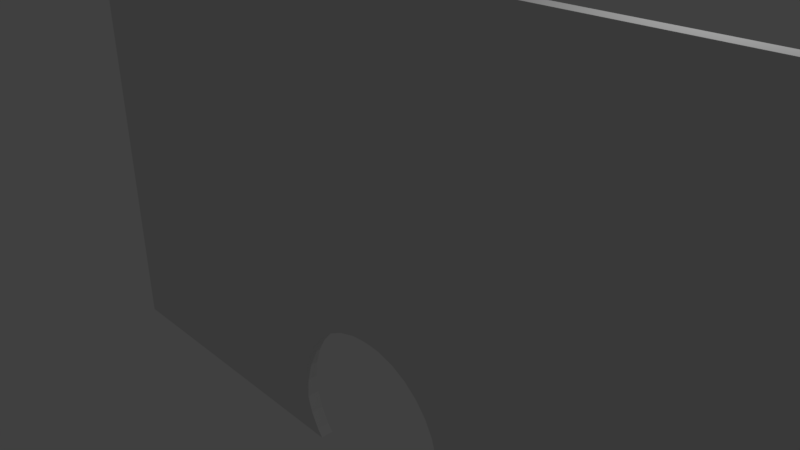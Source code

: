 # Source: wall_sphere.blend  (saved by Blender 2.79.0; exported with 4.5.12 LTS)
import bpy
from mathutils import Matrix  # noqa: F401  (used for matrix-valued properties, if any)

bpy.ops.wm.read_factory_settings(use_empty=True)
scene = bpy.context.scene
scene.name = 'Scene'

# ---- collections
col_collection_1 = bpy.data.collections.new('Collection 1'); scene.collection.children.link(col_collection_1)

# ---- materials (node trees are filled in below, after node groups)
mat_material = bpy.data.materials.new('Material')
mat_material.alpha_threshold = 0.0
mat_material.use_transparent_shadow = False
mat_material.roughness = 0.5
mat_material.line_color = (0.0, 0.0, 0.0, 1.0)

# ---- material node trees

# ---- world
world_world = bpy.data.worlds.new('World'); scene.world = world_world
world_world.color = (0.05088, 0.05088, 0.05088)
world_world.use_sun_shadow = False
world_world.sun_shadow_jitter_overblur = 0.0
world_world.cycles.sampling_method = 'MANUAL'

# ---- cameras
cam_camera = bpy.data.cameras.new('Camera')
cam_camera.clip_end = 100.0
cam_camera.lens = 35.0
cam_camera.sensor_width = 32.0
cam_camera.sensor_height = 18.0
cam_camera.ortho_scale = 7.314
cam_camera.dof.focus_distance = 0.0
cam_camera.dof.aperture_fstop = 128.0

# ---- lights
light_lamp = bpy.data.lights.new('Lamp', 'POINT')
light_lamp.transmission_factor = 0.0
light_lamp.cutoff_distance = 30.0
light_lamp.energy = 100.0
light_lamp.shadow_buffer_clip_start = 1.001
light_lamp.shadow_soft_size = 0.1
light_lamp.shadow_maximum_resolution = 0.006
light_lamp.use_absolute_resolution = True

# ---- meshes
me_cube = bpy.data.meshes.new('Cube')
me_cube.from_pydata([(0.04321, 0.5328, -0.3715), (0.04405, -4.573e-06, -0.3715), (0.08641, -4.469e-06, -0.3936), (0.1255, -4.364e-06, -0.4295), (0.1597, -4.469e-06, -0.4779), (0.1878, -4.677e-06, -0.5368), (0.2086, -3.843e-06, -0.6041), (0.2215, -5.512e-06, -0.677), (0.2258, -5.303e-06, -0.7529), (0.2215, -5.512e-06, -0.8288), (0.2086, -3.217e-06, -0.9017), (0.1878, -4.677e-06, -0.9689), (0.04321, -0.5328, -0.3715), (-5.203e-08, -7.787e-06, -0.364), (-0.04321, -0.5328, -0.3715), (-0.04405, -4.364e-06, -0.3715), (-0.08641, -3.947e-06, -0.3936), (-0.1255, -3.947e-06, -0.4295), (-0.1597, -2.591e-06, -0.4779), (-0.1878, -1.965e-06, -0.5368), (-0.2086, -4.469e-06, -0.6041), (-0.2215, -1.339e-06, -0.677), (-0.2258, -1.965e-06, -0.7529), (-0.2215, -1.339e-06, -0.8288), (-0.2086, -4.469e-06, -0.9017), (-0.1878, -1.965e-06, -0.9689), (-0.04321, 0.5328, -0.3715), (1.0, 1.0, -1.0), (1.0, -1.0, -1.0), (-1.0, -1.0, -1.0), (-1.0, 1.0, -1.0), (1.0, 1.0, 1.0), (1.0, -1.0, 1.0), (-1.0, -1.0, 1.0), (-1.0, 1.0, 1.0), (0.1239, 1.0, -0.4295), (-0.1239, 1.0, -0.4295), (0.04092, 1.0, -0.3715), (0.08109, 1.0, -0.3917), (0.03894, 1.0, -0.3712), (0.08482, 1.0, -0.3936), (-0.03894, 1.0, -0.3712), (-0.04092, 1.0, -0.3715), (-0.08109, 1.0, -0.3917), (-0.08482, 1.0, -0.3936), (-0.2199, -1.0, -0.8288), (-0.2199, -1.0, -0.677), (-0.1862, -1.0, -0.5368), (-0.1581, -1.0, -0.4779), (-0.173, -2.295e-06, -1.0), (-0.1714, -1.0, -1.0), (-0.1862, -1.0, -0.9689), (-0.2242, -1.0, -0.7529), (0.207, -1.0, -0.9017), (0.207, -1.0, -0.6041), (-0.1239, -1.0, -0.4295), (-0.08482, -1.0, -0.3936), (-0.08109, -1.0, -0.3917), (0.1239, -1.0, -0.4295), (0.1581, -1.0, -0.4779), (0.08109, -1.0, -0.3917), (0.08482, -1.0, -0.3936), (-0.207, -1.0, -0.9017), (0.1714, -1.0, -1.0), (0.173, -4.567e-06, -1.0), (0.1862, -1.0, -0.5368), (-0.207, -1.0, -0.6041), (0.1862, -1.0, -0.9689), (0.2199, -1.0, -0.8288), (0.2242, -1.0, -0.7529), (0.2199, -1.0, -0.677), (-0.03894, -1.0, -0.3712), (-0.04092, -1.0, -0.3715), (-0.006681, -1.0, -0.367), (-0.01078, -1.0, -0.3673), (-3.357e-08, -1.0, -0.3667), (-0.003208, -1.0, -0.3668), (-0.01613, -1.0, -0.3679), (-0.02414, -1.0, -0.3689), (0.006681, -1.0, -0.367), (0.003208, -1.0, -0.3668), (0.01613, -1.0, -0.3679), (0.01078, -1.0, -0.3673), (0.03894, -1.0, -0.3712), (0.04092, -1.0, -0.3715), (0.02414, -1.0, -0.3689), (-0.2242, 1.0, -0.7529), (-0.2199, 1.0, -0.8288), (0.2242, 1.0, -0.7529), (0.003208, 1.0, -0.3668), (0.006681, 1.0, -0.367), (-0.2199, 1.0, -0.677), (-0.006681, 1.0, -0.367), (-0.003208, 1.0, -0.3668), (0.2199, 1.0, -0.677), (0.2199, 1.0, -0.8288), (0.207, 1.0, -0.6041), (0.207, 1.0, -0.9017), (0.01078, 1.0, -0.3673), (-0.01078, 1.0, -0.3673), (-0.207, 1.0, -0.6041), (-0.1862, 1.0, -0.9689), (-0.1862, 1.0, -0.5368), (-0.207, 1.0, -0.9017), (0.01613, 1.0, -0.3679), (-0.1581, 1.0, -0.4779), (-0.01613, 1.0, -0.3679), (0.1862, 1.0, -0.5368), (0.1714, 1.0, -1.0), (0.1862, 1.0, -0.9689), (0.02414, 1.0, -0.3689), (-0.1714, 1.0, -1.0), (-0.02414, 1.0, -0.3689), (0.1581, 1.0, -0.4779), (-3.298e-08, 1.0, -0.3667)], [], [(0, 1, 13), (7, 70, 54, 6), (8, 69, 70, 7), (1, 12, 13), (9, 68, 69, 8), (2, 61, 60, 12, 1), (10, 53, 68, 9), (3, 58, 61, 2), (11, 67, 53, 10), (4, 59, 58, 3), (5, 65, 59, 4), (6, 54, 65, 5), (12, 84, 83, 13), (14, 15, 13), (18, 105, 36, 17), (19, 102, 105, 18), (20, 100, 102, 19), (21, 91, 100, 20), (22, 86, 91, 21), (15, 26, 13), (23, 87, 86, 22), (16, 44, 43, 26, 15), (24, 103, 87, 23), (17, 36, 44, 16), (25, 101, 103, 24), (26, 42, 41, 13), (27, 28, 63, 64, 108), (31, 34, 33, 32), (27, 31, 32, 28), (28, 32, 33, 29, 50, 51, 62, 45, 52, 46, 66, 47, 48, 55, 56, 57, 72, 71, 78, 77, 74, 73, 76, 75, 80, 79, 82, 81, 85, 83, 84, 60, 61, 58, 59, 65, 54, 70, 69, 68, 53, 67, 63), (29, 33, 34, 30), (31, 27, 108, 109, 97, 95, 88, 94, 96, 107, 113, 35, 40, 38, 37, 39, 110, 104, 98, 90, 89, 114, 93, 92, 99, 106, 112, 41, 42, 43, 44, 36, 105, 102, 100, 91, 86, 87, 103, 101, 111, 30, 34), (46, 21, 20, 66), (84, 12, 60), (88, 8, 7, 94), (81, 13, 85), (79, 13, 82), (96, 6, 5, 107), (92, 13, 99), (77, 13, 74), (66, 20, 19, 47), (99, 13, 106), (109, 11, 10, 97), (48, 18, 17, 55), (80, 13, 79), (90, 13, 89), (107, 5, 4, 113), (57, 14, 72), (106, 13, 112), (110, 13, 104), (113, 4, 3, 35), (111, 49, 50, 29, 30), (73, 13, 76), (37, 0, 13, 39), (95, 9, 8, 88), (114, 13, 93), (38, 0, 37), (74, 13, 73), (45, 23, 22, 52), (55, 17, 16, 56), (82, 13, 81), (64, 11, 109, 108), (42, 26, 43), (35, 3, 2, 40), (40, 2, 1, 0, 38), (78, 13, 77), (101, 25, 49, 111), (39, 13, 110), (67, 11, 64, 63), (52, 22, 21, 46), (89, 13, 114), (93, 13, 92), (49, 25, 51, 50), (85, 13, 83), (75, 13, 80), (97, 10, 9, 95), (56, 16, 15, 14, 57), (104, 13, 98), (98, 13, 90), (94, 7, 6, 96), (112, 13, 41), (76, 13, 75), (51, 25, 24, 62), (62, 24, 23, 45), (71, 13, 78), (47, 19, 18, 48), (72, 14, 13, 71)])
me_cube.materials.append(mat_material)
me_cube.use_remesh_preserve_volume = False
me_cube.use_remesh_preserve_attributes = False
me_cube.use_mirror_vertex_groups = False
me_cube.update()

# ---- objects
ob_cube = bpy.data.objects.new('Cube', me_cube)
ob_lamp = bpy.data.objects.new('Lamp', light_lamp)
ob_camera = bpy.data.objects.new('Camera', cam_camera)

# ---- transforms, parenting, visibility, modifiers, constraints
ob_cube.location = (0.0, 0.0, 0.0)
ob_cube.scale = (6.2, 0.1, 3.6)
ob_cube.lock_rotations_4d = False
ob_cube.empty_display_type = 'ARROWS'
ob_cube.lineart.crease_threshold = 0.0
ob_lamp.location = (4.076, 1.005, 5.904)
ob_lamp.rotation_euler = (0.6503, 0.05522, 1.866)
ob_lamp.lock_rotations_4d = False
ob_lamp.empty_display_type = 'ARROWS'
ob_lamp.color = (0.0, 0.0, 0.0, 0.0)
ob_lamp.lineart.crease_threshold = 0.0
ob_camera.location = (7.481, -6.508, 5.344)
ob_camera.rotation_euler = (1.109, 0.0, 0.8149)
ob_camera.lock_rotations_4d = False
ob_camera.empty_display_type = 'ARROWS'
ob_camera.color = (0.0, 0.0, 0.0, 0.0)
ob_camera.display_type = 'WIRE'
ob_camera.lineart.crease_threshold = 0.0

# ---- collection membership
col_collection_1.objects.link(ob_cube)
col_collection_1.objects.link(ob_lamp)
col_collection_1.objects.link(ob_camera)

# ---- scene / render settings (as saved in the file)
scene.camera = ob_camera
scene.frame_start = 1; scene.frame_end = 250; scene.frame_set(1)
scene.render.engine = 'BLENDER_EEVEE_NEXT'
scene.render.resolution_percentage = 50
scene.render.dither_intensity = 0.0
scene.cycles.use_denoising = False
scene.cycles.samples = 128
scene.cycles.sampling_pattern = 'TABULATED_SOBOL'
scene.cycles.use_adaptive_sampling = False
scene.cycles.use_light_tree = False
scene.cycles.blur_glossy = 0.0
scene.cycles.sample_clamp_indirect = 0.0
scene.view_settings.view_transform = 'Standard'
bpy.context.view_layer.update()
